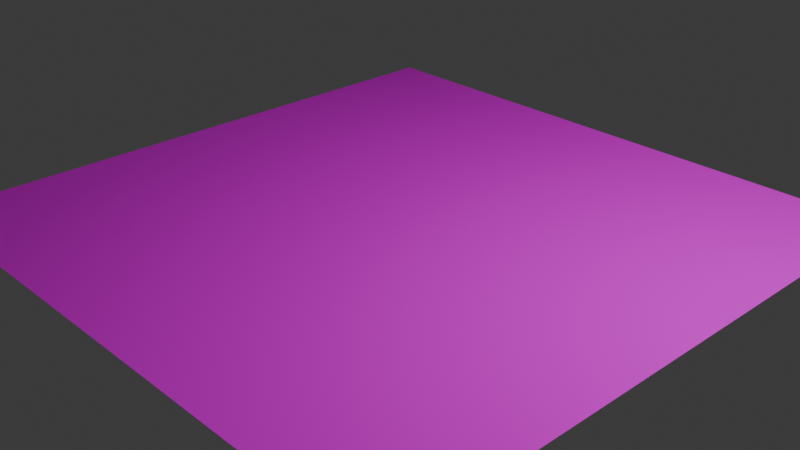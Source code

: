 # Source: aruco_plane.blend  (saved by Blender 5.1.30; exported with 4.5.12 LTS)
import bpy
from mathutils import Matrix  # noqa: F401  (used for matrix-valued properties, if any)

bpy.ops.wm.read_factory_settings(use_empty=True)
scene = bpy.context.scene
scene.name = 'Scene'

# ---- collections
col_collection = bpy.data.collections.new('Collection'); scene.collection.children.link(col_collection)

# ---- images (referenced by path relative to the original .blend; pixels are not part of the script)
import os
ASSET_DIR = os.environ.get("B2B_ASSET_DIR", "")  # directory of the original .blend (textures are referenced by path, not embedded)
HERE = os.path.dirname(os.path.abspath(__file__))  # packed textures are extracted next to this script under _unpacked/

def load_image(name, relpath, width, height, colorspace="sRGB"):
    """Load a texture the original file referenced (path relative to the .blend, or extracted next to this script)."""
    p = next((c for c in (os.path.join(HERE, relpath), os.path.join(ASSET_DIR, relpath)) if relpath and os.path.exists(c)), "")
    if p:
        img = bpy.data.images.load(p, check_existing=True)
        img.name = name
    else:  # same state as the original file: an image datablock whose file is absent (Cycles renders it pink)
        img = bpy.data.images.new(name, width, height)
        img.source = "FILE"
        img.filepath = "//" + (relpath or name)
    img.colorspace_settings.name = colorspace
    return img
img_aruco_grid_png = load_image('aruco_grid.png', 'aruco_grid.png', 1024, 1024, 'sRGB')

# ---- materials (node trees are filled in below, after node groups)
mat_material_001 = bpy.data.materials.new('Material.001')

# ---- material node trees
mat_material_001.use_nodes = True; mat_material_001.node_tree.nodes.clear()
_N = mat_material_001.node_tree.nodes; _L = mat_material_001.node_tree.links
n0 = _N.new('ShaderNodeBsdfPrincipled'); n0.name = 'Principled BSDF'; n0.location = (-200, 100)
n0.inputs[2].default_value = 0.8
n0.inputs[3].default_value = 1.0
n1 = _N.new('ShaderNodeOutputMaterial'); n1.name = 'Material Output'; n1.location = (200, 100)
n2 = _N.new('ShaderNodeTexImage'); n2.name = 'Image Texture'; n2.location = (-600, 43)
n2.image = img_aruco_grid_png
_L.new(n0.outputs[0], n1.inputs[0])
_L.new(n2.outputs[0], n0.inputs[0])
n1.is_active_output = True

# ---- world
world_world = bpy.data.worlds.new('World'); scene.world = world_world
world_world.use_nodes = True; world_world.node_tree.nodes.clear()
_N = world_world.node_tree.nodes; _L = world_world.node_tree.links
n0 = _N.new('ShaderNodeOutputWorld'); n0.name = 'World Output'; n0.location = (200, 100)
n1 = _N.new('ShaderNodeBackground'); n1.name = 'Background'; n1.location = (-200, 100)
n1.inputs[0].default_value = (0.05088, 0.05088, 0.05088, 1.0)
_L.new(n1.outputs[0], n0.inputs[0])
n0.is_active_output = True
world_world.color = (0.05088, 0.05088, 0.05088)
world_world.sun_shadow_jitter_overblur = 0.0

# ---- cameras
cam_camera = bpy.data.cameras.new('Camera')
cam_camera.clip_end = 100.0
cam_camera.ortho_scale = 7.314

# ---- lights
light_light = bpy.data.lights.new('Light', 'POINT')
light_light.energy = 1000.0
light_light.shadow_soft_size = 0.1

# ---- meshes
me_plane = bpy.data.meshes.new('Plane')
me_plane.from_pydata([(-1.0, -1.0, 0.0), (1.0, -1.0, 0.0), (-1.0, 1.0, 0.0), (1.0, 1.0, 0.0)], [], [(0, 1, 3, 2)])
_uv = me_plane.uv_layers.new(name='UVMap')
_uv.uv.foreach_set('vector', [0.0, 0.0, 1.0, 0.0, 1.0, 1.0, 0.0, 1.0])
me_plane.materials.append(mat_material_001)
me_plane.update()

# ---- objects
ob_light = bpy.data.objects.new('Light', light_light)
ob_camera = bpy.data.objects.new('Camera', cam_camera)
ob_plane = bpy.data.objects.new('Plane', me_plane)

# ---- transforms, parenting, visibility, modifiers, constraints
ob_light.location = (4.076, 1.005, 5.904)
ob_light.rotation_euler = (0.6503, 0.05522, 1.866)
ob_light.lock_rotations_4d = False
ob_light.empty_display_type = 'ARROWS'
ob_light.color = (0.0, 0.0, 0.0, 0.0)
ob_light.lineart.crease_threshold = 0.0
ob_camera.location = (7.359, -6.926, 4.958)
ob_camera.rotation_euler = (1.109, 0.0, 0.8149)
ob_camera.lock_rotations_4d = False
ob_camera.empty_display_type = 'ARROWS'
ob_camera.color = (0.0, 0.0, 0.0, 0.0)
ob_camera.display_type = 'WIRE'
ob_camera.lineart.crease_threshold = 0.0
ob_plane.location = (0.0, 0.0, 0.0)
ob_plane.scale = (3.4, 3.4, 1.0)

# ---- collection membership
col_collection.objects.link(ob_light)
col_collection.objects.link(ob_camera)
col_collection.objects.link(ob_plane)

# ---- scene / render settings (as saved in the file)
scene.camera = ob_camera
scene.frame_start = 1; scene.frame_end = 250; scene.frame_set(1)
scene.render.engine = 'BLENDER_EEVEE_NEXT'
scene.render.bake_bias = 0.0
scene.render.bake_samples = 0
scene.cycles.sampling_pattern = 'TABULATED_SOBOL'
scene.eevee.use_volume_custom_range = False
bpy.context.view_layer.update()
